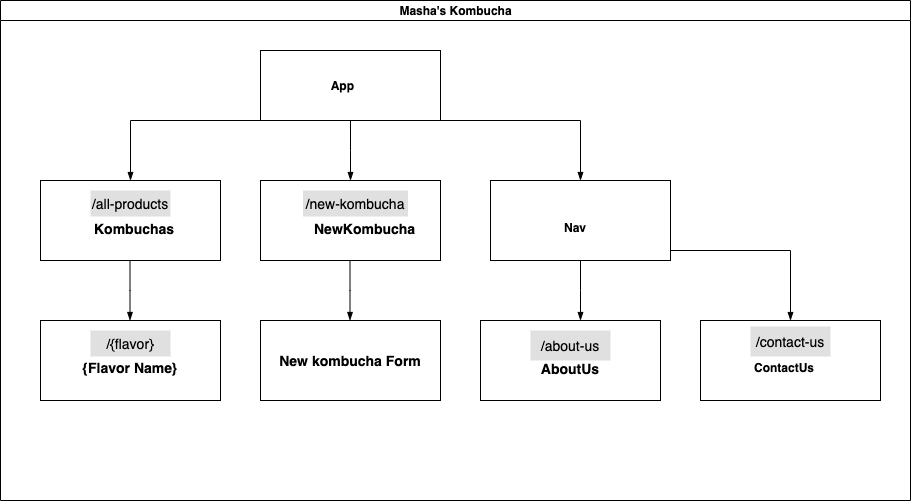

The diagram above was exported from draw.io. Its source (the exported page's mxGraphModel, read from the mxfile embedded in the PNG):
<mxGraphModel dx="658" dy="528" grid="1" gridSize="10" guides="1" tooltips="1" connect="1" arrows="1" fold="1" page="1" pageScale="1" pageWidth="827" pageHeight="1169" math="0" shadow="0">
  <root>
    <mxCell id="0" />
    <mxCell id="1" parent="0" />
    <mxCell id="dNxyNK7c78bLwvsdeMH5-11" value="Masha's Kombucha" style="swimlane;html=1;startSize=20;horizontal=1;containerType=tree;glass=0;" parent="1" vertex="1">
      <mxGeometry x="40" y="80" width="910" height="500" as="geometry" />
    </mxCell>
    <UserObject label="&amp;nbsp; &amp;nbsp; &amp;nbsp;App" name="Evan Miller" position="CFO" location="Office 1" email="me@example.com" placeholders="1" id="dNxyNK7c78bLwvsdeMH5-12">
      <mxCell style="label;whiteSpace=wrap;html=1;rounded=0;glass=0;treeMoving=1;treeFolding=1;" parent="dNxyNK7c78bLwvsdeMH5-11" vertex="1">
        <mxGeometry x="260" y="50" width="180" height="70" as="geometry" />
      </mxCell>
    </UserObject>
    <mxCell id="dNxyNK7c78bLwvsdeMH5-13" value="" style="endArrow=blockThin;endFill=1;fontSize=11;edgeStyle=elbowEdgeStyle;elbow=vertical;rounded=0;" parent="dNxyNK7c78bLwvsdeMH5-11" source="dNxyNK7c78bLwvsdeMH5-12" target="dNxyNK7c78bLwvsdeMH5-14" edge="1">
      <mxGeometry relative="1" as="geometry">
        <Array as="points">
          <mxPoint x="310" y="120" />
        </Array>
      </mxGeometry>
    </mxCell>
    <UserObject label="&lt;font style=&quot;font-size: 14px&quot;&gt;&lt;br&gt;Kombuchas&lt;/font&gt;" name="Edward Morrison" position="Brand Manager" location="Office 2" email="me@example.com" placeholders="1" id="dNxyNK7c78bLwvsdeMH5-14">
      <mxCell style="label;whiteSpace=wrap;html=1;rounded=0;glass=0;treeFolding=1;treeMoving=1;" parent="dNxyNK7c78bLwvsdeMH5-11" vertex="1">
        <mxGeometry x="40" y="180" width="180" height="80" as="geometry" />
      </mxCell>
    </UserObject>
    <mxCell id="dNxyNK7c78bLwvsdeMH5-15" value="" style="endArrow=blockThin;endFill=1;fontSize=11;edgeStyle=elbowEdgeStyle;elbow=vertical;rounded=0;" parent="dNxyNK7c78bLwvsdeMH5-11" source="dNxyNK7c78bLwvsdeMH5-12" target="dNxyNK7c78bLwvsdeMH5-16" edge="1">
      <mxGeometry relative="1" as="geometry" />
    </mxCell>
    <UserObject label="&lt;font style=&quot;font-size: 14px&quot;&gt;&lt;br&gt;NewKombucha&lt;/font&gt;" name="Tessa Valet" position="HR Director" location="Office 4" email="me@example.com" placeholders="1" link="https://www.draw.io" id="dNxyNK7c78bLwvsdeMH5-16">
      <mxCell style="label;whiteSpace=wrap;html=1;rounded=0;glass=0;treeFolding=1;treeMoving=1;" parent="dNxyNK7c78bLwvsdeMH5-11" vertex="1">
        <mxGeometry x="260" y="180" width="180" height="80" as="geometry" />
      </mxCell>
    </UserObject>
    <mxCell id="dNxyNK7c78bLwvsdeMH5-17" value="" style="endArrow=blockThin;endFill=1;fontSize=11;edgeStyle=elbowEdgeStyle;elbow=vertical;rounded=0;" parent="dNxyNK7c78bLwvsdeMH5-11" source="dNxyNK7c78bLwvsdeMH5-12" target="Okv7OFdgW0O2hwHP3Pp0-36" edge="1">
      <mxGeometry relative="1" as="geometry">
        <Array as="points">
          <mxPoint x="430" y="120" />
        </Array>
      </mxGeometry>
    </mxCell>
    <UserObject label="&lt;br&gt;ContactUs" name="Ron Donovan" position="System Admin" location="Office 3" email="me@example.com" placeholders="1" id="dNxyNK7c78bLwvsdeMH5-18">
      <mxCell style="label;whiteSpace=wrap;html=1;rounded=0;glass=0;" parent="dNxyNK7c78bLwvsdeMH5-11" vertex="1">
        <mxGeometry x="700" y="320" width="180" height="80" as="geometry" />
      </mxCell>
    </UserObject>
    <mxCell id="Okv7OFdgW0O2hwHP3Pp0-1" value="/all-products" style="text;align=center;verticalAlign=middle;spacingLeft=4;spacingRight=4;fillColor=#e0e0e0;rotatable=0;points=[[0,0.5],[1,0.5]];portConstraint=eastwest;fontSize=14;" vertex="1" parent="dNxyNK7c78bLwvsdeMH5-11">
      <mxGeometry x="90" y="190" width="80" height="26" as="geometry" />
    </mxCell>
    <mxCell id="Okv7OFdgW0O2hwHP3Pp0-3" value="" style="endArrow=blockThin;endFill=1;fontSize=11;edgeStyle=elbowEdgeStyle;elbow=vertical;rounded=0;" edge="1" parent="dNxyNK7c78bLwvsdeMH5-11">
      <mxGeometry relative="1" as="geometry">
        <mxPoint x="129.5" y="260" as="sourcePoint" />
        <mxPoint x="129.5" y="320" as="targetPoint" />
      </mxGeometry>
    </mxCell>
    <mxCell id="Okv7OFdgW0O2hwHP3Pp0-6" value="" style="endArrow=blockThin;endFill=1;fontSize=11;edgeStyle=elbowEdgeStyle;elbow=vertical;rounded=0;" edge="1" parent="dNxyNK7c78bLwvsdeMH5-11">
      <mxGeometry relative="1" as="geometry">
        <mxPoint x="349.5" y="260" as="sourcePoint" />
        <mxPoint x="349.5" y="320" as="targetPoint" />
      </mxGeometry>
    </mxCell>
    <mxCell id="Okv7OFdgW0O2hwHP3Pp0-11" value="/" style="text;align=center;verticalAlign=middle;spacingLeft=4;spacingRight=4;fillColor=#e0e0e0;rotatable=0;points=[[0,0.5],[1,0.5]];portConstraint=eastwest;fontSize=14;" vertex="1" parent="dNxyNK7c78bLwvsdeMH5-11">
      <mxGeometry x="540" y="190" width="80" height="26" as="geometry" />
    </mxCell>
    <mxCell id="Okv7OFdgW0O2hwHP3Pp0-13" value="&lt;br&gt;&lt;span style=&quot;font-size: 14px&quot;&gt;&lt;b&gt;{Flavor Name}&lt;/b&gt;&lt;/span&gt;" style="rounded=0;whiteSpace=wrap;html=1;" vertex="1" parent="dNxyNK7c78bLwvsdeMH5-11">
      <mxGeometry x="40" y="320" width="180" height="80" as="geometry" />
    </mxCell>
    <mxCell id="Okv7OFdgW0O2hwHP3Pp0-15" value="&lt;font style=&quot;font-size: 14px&quot;&gt;&lt;b&gt;New kombucha Form&lt;/b&gt;&lt;/font&gt;" style="rounded=0;whiteSpace=wrap;html=1;" vertex="1" parent="dNxyNK7c78bLwvsdeMH5-11">
      <mxGeometry x="260" y="320" width="180" height="80" as="geometry" />
    </mxCell>
    <mxCell id="Okv7OFdgW0O2hwHP3Pp0-19" value="&lt;span style=&quot;font-size: 14px&quot;&gt;&lt;b&gt;&lt;br&gt;AboutUs&lt;/b&gt;&lt;/span&gt;" style="rounded=0;whiteSpace=wrap;html=1;" vertex="1" parent="dNxyNK7c78bLwvsdeMH5-11">
      <mxGeometry x="480" y="320" width="180" height="80" as="geometry" />
    </mxCell>
    <mxCell id="Okv7OFdgW0O2hwHP3Pp0-21" value="/about-us" style="text;align=center;verticalAlign=middle;spacingLeft=4;spacingRight=4;fillColor=#e0e0e0;rotatable=0;points=[[0,0.5],[1,0.5]];portConstraint=eastwest;fontSize=14;" vertex="1" parent="dNxyNK7c78bLwvsdeMH5-11">
      <mxGeometry x="530" y="330" width="80" height="30" as="geometry" />
    </mxCell>
    <mxCell id="Okv7OFdgW0O2hwHP3Pp0-35" value="" style="endArrow=blockThin;endFill=1;fontSize=11;edgeStyle=elbowEdgeStyle;elbow=vertical;rounded=0;" edge="1" target="dNxyNK7c78bLwvsdeMH5-18" source="Okv7OFdgW0O2hwHP3Pp0-36" parent="dNxyNK7c78bLwvsdeMH5-11">
      <mxGeometry relative="1" as="geometry">
        <mxPoint x="480" y="200" as="sourcePoint" />
        <Array as="points">
          <mxPoint x="600" y="250" />
          <mxPoint x="470" y="200" />
        </Array>
      </mxGeometry>
    </mxCell>
    <UserObject label="&lt;br&gt;&amp;nbsp; &amp;nbsp; &amp;nbsp; Nav" name="Ron Donovan" position="System Admin" location="Office 3" email="me@example.com" placeholders="1" id="Okv7OFdgW0O2hwHP3Pp0-36">
      <mxCell style="label;whiteSpace=wrap;html=1;rounded=0;glass=0;" vertex="1" parent="dNxyNK7c78bLwvsdeMH5-11">
        <mxGeometry x="490" y="180" width="180" height="80" as="geometry" />
      </mxCell>
    </UserObject>
    <mxCell id="Okv7OFdgW0O2hwHP3Pp0-7" value="" style="endArrow=blockThin;endFill=1;fontSize=11;edgeStyle=elbowEdgeStyle;elbow=vertical;rounded=0;" edge="1" parent="1">
      <mxGeometry relative="1" as="geometry">
        <mxPoint x="620" y="340" as="sourcePoint" />
        <mxPoint x="620" y="400" as="targetPoint" />
      </mxGeometry>
    </mxCell>
    <mxCell id="Okv7OFdgW0O2hwHP3Pp0-10" value="/new-kombucha" style="text;align=center;verticalAlign=middle;spacingLeft=4;spacingRight=4;fillColor=#e0e0e0;rotatable=0;points=[[0,0.5],[1,0.5]];portConstraint=eastwest;fontSize=14;" vertex="1" parent="1">
      <mxGeometry x="342.5" y="270" width="105" height="26" as="geometry" />
    </mxCell>
    <mxCell id="Okv7OFdgW0O2hwHP3Pp0-14" value="/{flavor}" style="text;align=center;verticalAlign=middle;spacingLeft=4;spacingRight=4;fillColor=#e0e0e0;rotatable=0;points=[[0,0.5],[1,0.5]];portConstraint=eastwest;fontSize=14;" vertex="1" parent="1">
      <mxGeometry x="130" y="410" width="80" height="26" as="geometry" />
    </mxCell>
    <mxCell id="Okv7OFdgW0O2hwHP3Pp0-37" value="/contact-us" style="text;align=center;verticalAlign=middle;spacingLeft=4;spacingRight=4;fillColor=#e0e0e0;rotatable=0;points=[[0,0.5],[1,0.5]];portConstraint=eastwest;fontSize=14;" vertex="1" parent="1">
      <mxGeometry x="790" y="406" width="80" height="30" as="geometry" />
    </mxCell>
  </root>
</mxGraphModel>